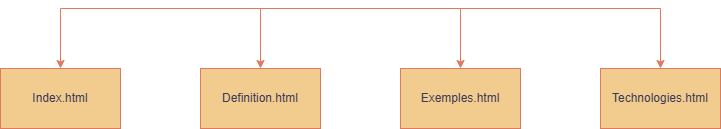

The diagram above was exported from draw.io. Its source (the exported page's mxGraphModel, read from the mxfile embedded in the PNG):
<mxGraphModel dx="786" dy="451" grid="1" gridSize="10" guides="1" tooltips="1" connect="1" arrows="1" fold="1" page="1" pageScale="1" pageWidth="827" pageHeight="1169" math="0" shadow="0">
  <root>
    <mxCell id="0" />
    <mxCell id="1" parent="0" />
    <mxCell id="JlEwti_nJYnvwWbemMVI-1" parent="1" style="rounded=0;whiteSpace=wrap;html=1;labelBackgroundColor=none;fillColor=#F2CC8F;strokeColor=#E07A5F;fontColor=#393C56;" value="Index.html" vertex="1">
      <mxGeometry height="60" width="120" x="40" y="200" as="geometry" />
    </mxCell>
    <mxCell id="JlEwti_nJYnvwWbemMVI-2" parent="1" style="rounded=0;whiteSpace=wrap;html=1;labelBackgroundColor=none;fillColor=#F2CC8F;strokeColor=#E07A5F;fontColor=#393C56;" value="Definition.html" vertex="1">
      <mxGeometry height="60" width="120" x="240" y="200" as="geometry" />
    </mxCell>
    <mxCell id="JlEwti_nJYnvwWbemMVI-3" parent="1" style="rounded=0;whiteSpace=wrap;html=1;labelBackgroundColor=none;fillColor=#F2CC8F;strokeColor=#E07A5F;fontColor=#393C56;" value="Exemples.html" vertex="1">
      <mxGeometry height="60" width="120" x="440" y="200" as="geometry" />
    </mxCell>
    <mxCell id="JlEwti_nJYnvwWbemMVI-4" parent="1" style="rounded=0;whiteSpace=wrap;html=1;labelBackgroundColor=none;fillColor=#F2CC8F;strokeColor=#E07A5F;fontColor=#393C56;" value="Technologies.html" vertex="1">
      <mxGeometry height="60" width="120" x="640" y="200" as="geometry" />
    </mxCell>
    <mxCell id="JlEwti_nJYnvwWbemMVI-6" edge="1" parent="1" source="JlEwti_nJYnvwWbemMVI-1" style="endArrow=classic;startArrow=classic;html=1;rounded=0;entryX=0.5;entryY=0;entryDx=0;entryDy=0;exitX=0.5;exitY=0;exitDx=0;exitDy=0;labelBackgroundColor=none;fontColor=default;strokeColor=#E07A5F;" target="JlEwti_nJYnvwWbemMVI-4" value="">
      <mxGeometry height="50" relative="1" width="50" as="geometry">
        <Array as="points">
          <mxPoint x="100" y="140" />
          <mxPoint x="700" y="140" />
        </Array>
        <mxPoint x="120" y="200" as="sourcePoint" />
        <mxPoint x="740" y="140" as="targetPoint" />
      </mxGeometry>
    </mxCell>
    <mxCell id="JlEwti_nJYnvwWbemMVI-7" edge="1" parent="1" style="endArrow=classic;html=1;rounded=0;entryX=0.5;entryY=0;entryDx=0;entryDy=0;labelBackgroundColor=none;fontColor=default;strokeColor=#E07A5F;" target="JlEwti_nJYnvwWbemMVI-2" value="">
      <mxGeometry height="50" relative="1" width="50" as="geometry">
        <mxPoint x="300" y="140" as="sourcePoint" />
        <mxPoint x="430" y="210" as="targetPoint" />
      </mxGeometry>
    </mxCell>
    <mxCell id="JlEwti_nJYnvwWbemMVI-8" edge="1" parent="1" style="endArrow=classic;html=1;rounded=0;entryX=0.5;entryY=0;entryDx=0;entryDy=0;labelBackgroundColor=none;fontColor=default;strokeColor=#E07A5F;" target="JlEwti_nJYnvwWbemMVI-3" value="">
      <mxGeometry height="50" relative="1" width="50" as="geometry">
        <mxPoint x="500" y="140" as="sourcePoint" />
        <mxPoint x="550" y="70" as="targetPoint" />
      </mxGeometry>
    </mxCell>
  </root>
</mxGraphModel>